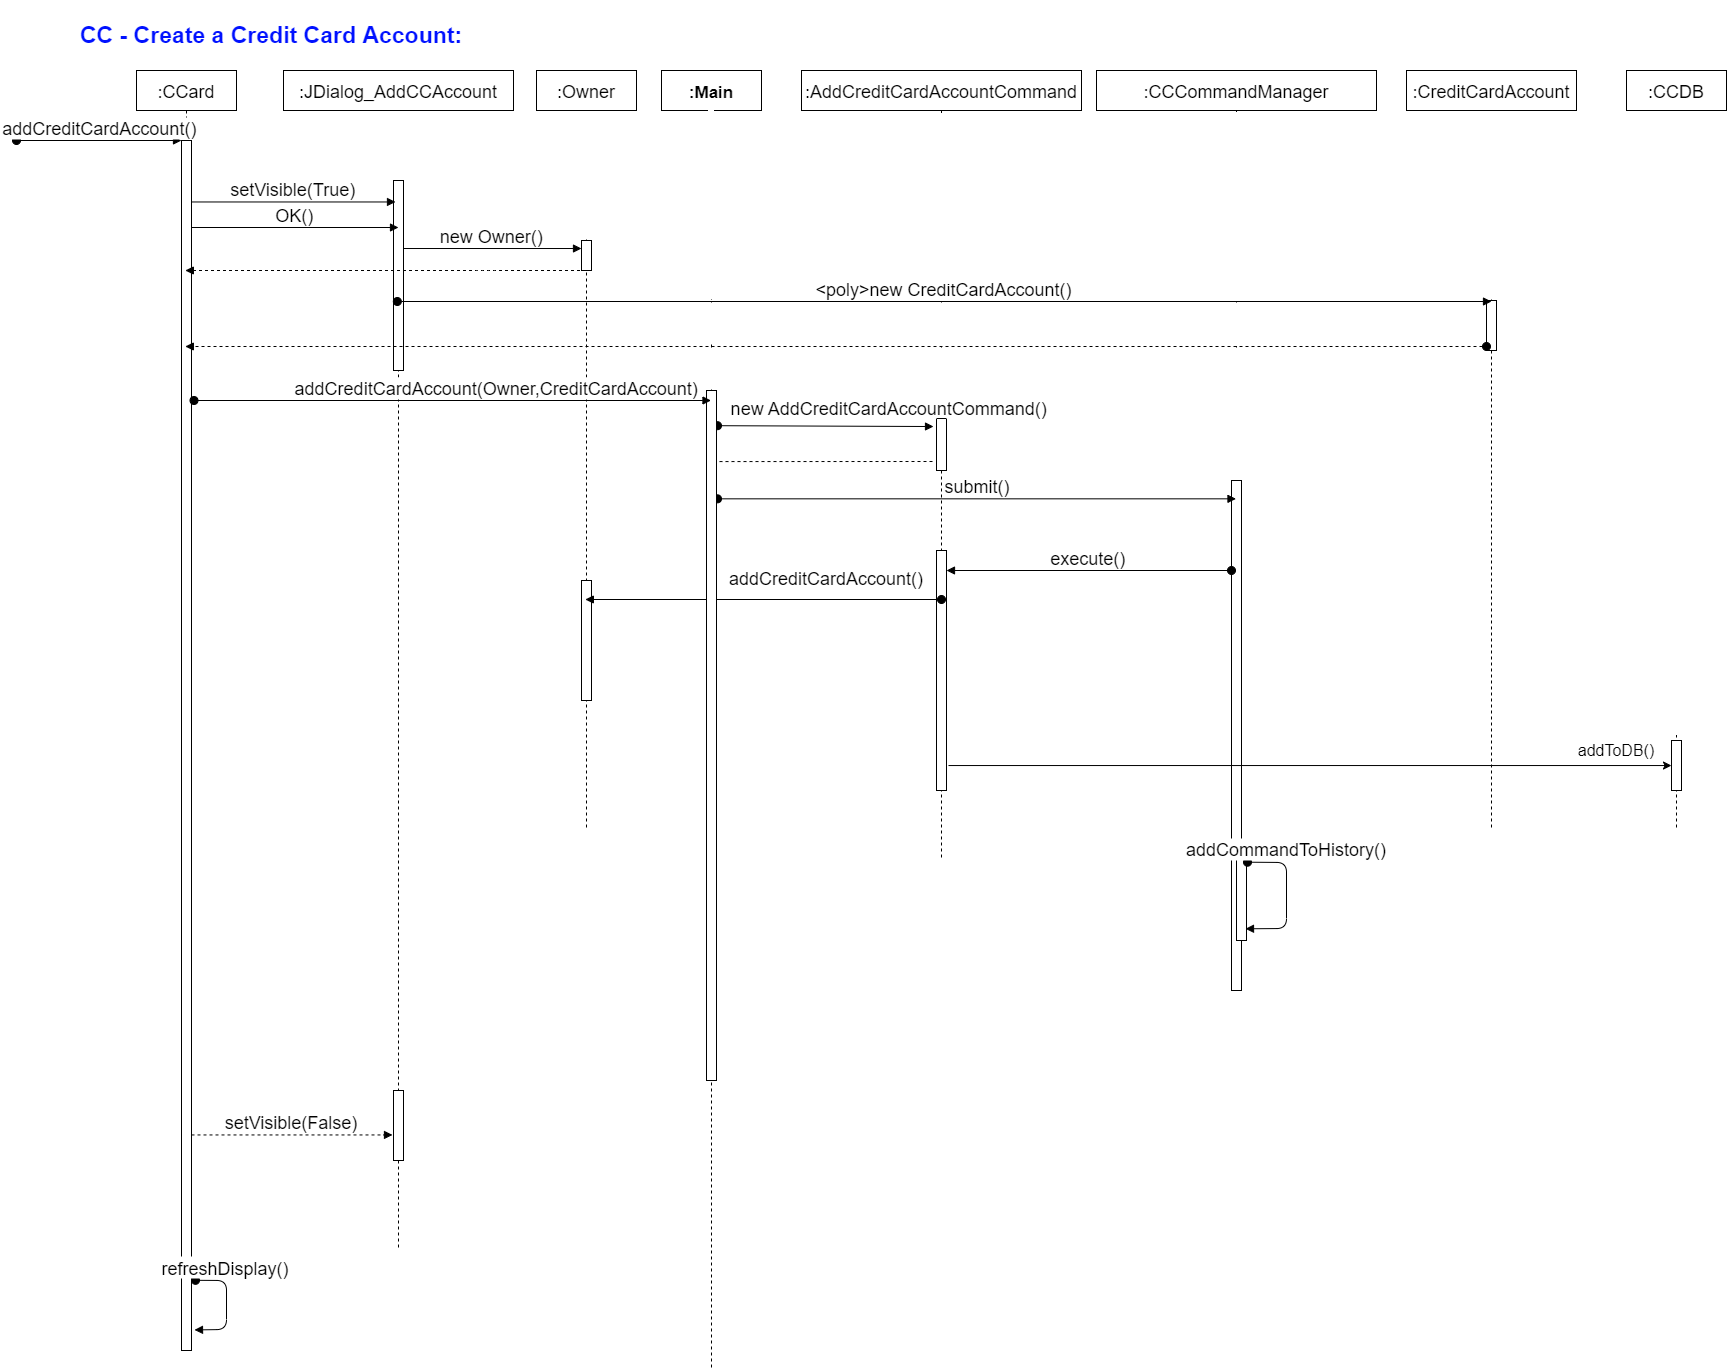

The diagram above was exported from draw.io. Its source (the exported page's mxGraphModel, read from the mxfile embedded in the PNG):
<mxGraphModel dx="3220" dy="1228" grid="1" gridSize="10" guides="1" tooltips="1" connect="1" arrows="1" fold="1" page="1" pageScale="1" pageWidth="850" pageHeight="1100" math="0" shadow="0">
  <root>
    <mxCell id="0" />
    <mxCell id="1" parent="0" />
    <mxCell id="2" value=":CCard" style="shape=umlLifeline;perimeter=lifelinePerimeter;container=1;collapsible=0;recursiveResize=0;rounded=0;shadow=0;strokeWidth=1;fontSize=18;" vertex="1" parent="1">
      <mxGeometry y="80" width="100" height="1280" as="geometry" />
    </mxCell>
    <mxCell id="3" value="" style="points=[];perimeter=orthogonalPerimeter;rounded=0;shadow=0;strokeWidth=1;fontSize=18;" vertex="1" parent="2">
      <mxGeometry x="45" y="70" width="10" height="1210" as="geometry" />
    </mxCell>
    <mxCell id="4" value="addCreditCardAccount()" style="verticalAlign=bottom;startArrow=oval;endArrow=block;startSize=8;shadow=0;strokeWidth=1;fontSize=18;" edge="1" parent="2" target="3">
      <mxGeometry relative="1" as="geometry">
        <mxPoint x="-120" y="70" as="sourcePoint" />
      </mxGeometry>
    </mxCell>
    <mxCell id="5" value="refreshDisplay()" style="verticalAlign=bottom;startArrow=oval;endArrow=block;startSize=8;shadow=0;strokeWidth=1;exitX=1.4;exitY=0.942;exitDx=0;exitDy=0;exitPerimeter=0;fontSize=18;entryX=1.3;entryY=0.983;entryDx=0;entryDy=0;entryPerimeter=0;" edge="1" parent="2" source="3" target="3">
      <mxGeometry x="-0.4657" relative="1" as="geometry">
        <mxPoint x="61" y="800" as="sourcePoint" />
        <mxPoint x="59" y="866.5999999999999" as="targetPoint" />
        <Array as="points">
          <mxPoint x="90" y="1210" />
          <mxPoint x="90" y="1259" />
        </Array>
        <mxPoint as="offset" />
      </mxGeometry>
    </mxCell>
    <mxCell id="6" value=":JDialog_AddCCAccount" style="shape=umlLifeline;perimeter=lifelinePerimeter;container=1;collapsible=0;recursiveResize=0;rounded=0;shadow=0;strokeWidth=1;fontSize=18;" vertex="1" parent="1">
      <mxGeometry x="147" y="80" width="230" height="1180" as="geometry" />
    </mxCell>
    <mxCell id="7" value="" style="points=[];perimeter=orthogonalPerimeter;rounded=0;shadow=0;strokeWidth=1;fontSize=18;" vertex="1" parent="6">
      <mxGeometry x="110" y="110" width="10" height="190" as="geometry" />
    </mxCell>
    <mxCell id="8" value="" style="points=[];perimeter=orthogonalPerimeter;rounded=0;shadow=0;strokeWidth=1;fontSize=18;" vertex="1" parent="6">
      <mxGeometry x="110" y="1020" width="10" height="70" as="geometry" />
    </mxCell>
    <mxCell id="9" value="setVisible(True)" style="verticalAlign=bottom;endArrow=block;entryX=0.2;entryY=0.113;shadow=0;strokeWidth=1;entryDx=0;entryDy=0;entryPerimeter=0;fontSize=18;" edge="1" source="3" target="7" parent="1">
      <mxGeometry relative="1" as="geometry">
        <mxPoint y="200" as="sourcePoint" />
        <mxPoint x="165" y="210.0000000000001" as="targetPoint" />
      </mxGeometry>
    </mxCell>
    <mxCell id="10" value="OK()" style="verticalAlign=bottom;endArrow=block;shadow=0;strokeWidth=1;fontSize=18;" edge="1" parent="1">
      <mxGeometry relative="1" as="geometry">
        <mxPoint x="55" y="237" as="sourcePoint" />
        <mxPoint x="262" y="237" as="targetPoint" />
      </mxGeometry>
    </mxCell>
    <mxCell id="11" value=":AddCreditCardAccountCommand" style="shape=umlLifeline;perimeter=lifelinePerimeter;container=1;collapsible=0;recursiveResize=0;rounded=0;shadow=0;strokeWidth=1;fontSize=18;" vertex="1" parent="1">
      <mxGeometry x="665" y="80" width="280" height="790" as="geometry" />
    </mxCell>
    <mxCell id="12" value="" style="points=[];perimeter=orthogonalPerimeter;rounded=0;shadow=0;strokeWidth=1;fontSize=18;" vertex="1" parent="11">
      <mxGeometry x="135" y="480" width="10" height="240" as="geometry" />
    </mxCell>
    <mxCell id="13" value="" style="points=[];perimeter=orthogonalPerimeter;rounded=0;shadow=0;strokeWidth=1;fontSize=18;" vertex="1" parent="11">
      <mxGeometry x="135" y="340" width="10" height="60" as="geometry" />
    </mxCell>
    <mxCell id="14" value="new AddCreditCardAccountCommand()" style="verticalAlign=bottom;startArrow=oval;endArrow=block;startSize=8;shadow=0;strokeWidth=1;entryX=-0.3;entryY=0.267;entryDx=0;entryDy=0;entryPerimeter=0;fontSize=18;exitX=1.1;exitY=0.051;exitDx=0;exitDy=0;exitPerimeter=0;" edge="1" source="39" target="13" parent="1">
      <mxGeometry x="0.582" y="6" relative="1" as="geometry">
        <mxPoint x="200" y="360" as="sourcePoint" />
        <mxPoint x="660" y="437" as="targetPoint" />
        <mxPoint as="offset" />
      </mxGeometry>
    </mxCell>
    <mxCell id="15" value=":CCCommandManager" style="shape=umlLifeline;perimeter=lifelinePerimeter;container=1;collapsible=0;recursiveResize=0;rounded=0;shadow=0;strokeWidth=1;fontSize=18;" vertex="1" parent="1">
      <mxGeometry x="960" y="80" width="280" height="920" as="geometry" />
    </mxCell>
    <mxCell id="16" value="" style="points=[];perimeter=orthogonalPerimeter;rounded=0;shadow=0;strokeWidth=1;fontSize=18;" vertex="1" parent="15">
      <mxGeometry x="135" y="410" width="10" height="510" as="geometry" />
    </mxCell>
    <mxCell id="17" value="" style="points=[];perimeter=orthogonalPerimeter;rounded=0;shadow=0;strokeWidth=1;fontSize=18;" vertex="1" parent="15">
      <mxGeometry x="140" y="770" width="10" height="100" as="geometry" />
    </mxCell>
    <mxCell id="18" value="addCommandToHistory()" style="verticalAlign=bottom;startArrow=oval;endArrow=block;startSize=8;shadow=0;strokeWidth=1;exitX=1.1;exitY=0.217;exitDx=0;exitDy=0;exitPerimeter=0;entryX=0.9;entryY=0.883;entryDx=0;entryDy=0;entryPerimeter=0;fontSize=18;" edge="1" parent="15" source="17" target="17">
      <mxGeometry x="-0.4657" relative="1" as="geometry">
        <mxPoint x="340" y="670" as="sourcePoint" />
        <mxPoint x="410" y="630" as="targetPoint" />
        <Array as="points">
          <mxPoint x="190" y="792" />
          <mxPoint x="190" y="858" />
        </Array>
        <mxPoint as="offset" />
      </mxGeometry>
    </mxCell>
    <mxCell id="19" value="" style="verticalAlign=bottom;endArrow=block;shadow=0;strokeWidth=1;dashed=1;exitX=-0.4;exitY=0.85;exitDx=0;exitDy=0;exitPerimeter=0;fontSize=18;entryX=0.1;entryY=0.103;entryDx=0;entryDy=0;entryPerimeter=0;" edge="1" source="13" target="39" parent="1">
      <mxGeometry relative="1" as="geometry">
        <mxPoint x="575" y="389" as="sourcePoint" />
        <mxPoint x="220" y="471" as="targetPoint" />
      </mxGeometry>
    </mxCell>
    <mxCell id="20" value="submit()" style="verticalAlign=bottom;startArrow=oval;endArrow=block;startSize=8;shadow=0;strokeWidth=1;fontSize=18;exitX=1.1;exitY=0.157;exitDx=0;exitDy=0;exitPerimeter=0;" edge="1" source="39" target="15" parent="1">
      <mxGeometry relative="1" as="geometry">
        <mxPoint x="570" y="511" as="sourcePoint" />
        <mxPoint x="585" y="440" as="targetPoint" />
      </mxGeometry>
    </mxCell>
    <mxCell id="21" value=":Owner" style="shape=umlLifeline;perimeter=lifelinePerimeter;container=1;collapsible=0;recursiveResize=0;rounded=0;shadow=0;strokeWidth=1;fontSize=18;" vertex="1" parent="1">
      <mxGeometry x="400" y="80" width="100" height="760" as="geometry" />
    </mxCell>
    <mxCell id="22" value="" style="points=[];perimeter=orthogonalPerimeter;rounded=0;shadow=0;strokeWidth=1;fontSize=18;" vertex="1" parent="21">
      <mxGeometry x="45" y="170" width="10" height="30" as="geometry" />
    </mxCell>
    <mxCell id="23" value="" style="points=[];perimeter=orthogonalPerimeter;rounded=0;shadow=0;strokeWidth=1;fontSize=18;" vertex="1" parent="21">
      <mxGeometry x="45" y="510" width="10" height="120" as="geometry" />
    </mxCell>
    <mxCell id="24" value="execute()" style="verticalAlign=bottom;startArrow=oval;endArrow=block;startSize=8;shadow=0;strokeWidth=1;fontSize=18;" edge="1" parent="1">
      <mxGeometry relative="1" as="geometry">
        <mxPoint x="1095" y="580" as="sourcePoint" />
        <mxPoint x="810" y="580" as="targetPoint" />
      </mxGeometry>
    </mxCell>
    <mxCell id="25" value="new Owner()" style="verticalAlign=bottom;endArrow=block;entryX=0;entryY=0.267;shadow=0;strokeWidth=1;entryDx=0;entryDy=0;entryPerimeter=0;fontSize=18;" edge="1" source="7" target="22" parent="1">
      <mxGeometry relative="1" as="geometry">
        <mxPoint x="262" y="298" as="sourcePoint" />
        <mxPoint x="356.5" y="300" as="targetPoint" />
      </mxGeometry>
    </mxCell>
    <mxCell id="26" value="addCreditCardAccount()" style="verticalAlign=bottom;startArrow=oval;endArrow=block;startSize=8;shadow=0;strokeWidth=1;fontSize=18;" edge="1" target="21" parent="1">
      <mxGeometry x="-0.353" y="-9" relative="1" as="geometry">
        <mxPoint x="805" y="609.0000000000002" as="sourcePoint" />
        <mxPoint x="593" y="609" as="targetPoint" />
        <mxPoint as="offset" />
      </mxGeometry>
    </mxCell>
    <mxCell id="27" value="setVisible(False)" style="verticalAlign=bottom;endArrow=block;entryX=-0.1;entryY=0.635;shadow=0;strokeWidth=1;entryDx=0;entryDy=0;entryPerimeter=0;fontSize=18;dashed=1;" edge="1" source="3" target="8" parent="1">
      <mxGeometry relative="1" as="geometry">
        <mxPoint x="70" y="770" as="sourcePoint" />
        <mxPoint x="253" y="770.01" as="targetPoint" />
      </mxGeometry>
    </mxCell>
    <mxCell id="28" value="" style="verticalAlign=bottom;endArrow=block;shadow=0;strokeWidth=1;dashed=1;fontSize=18;" edge="1" source="21" target="2" parent="1">
      <mxGeometry relative="1" as="geometry">
        <mxPoint x="447" y="358" as="sourcePoint" />
        <mxPoint x="260" y="280" as="targetPoint" />
        <Array as="points">
          <mxPoint x="350" y="280" />
        </Array>
      </mxGeometry>
    </mxCell>
    <mxCell id="29" value=":CreditCardAccount" style="shape=umlLifeline;perimeter=lifelinePerimeter;container=1;collapsible=0;recursiveResize=0;rounded=0;shadow=0;strokeWidth=1;fontSize=18;" vertex="1" parent="1">
      <mxGeometry x="1270" y="80" width="170" height="760" as="geometry" />
    </mxCell>
    <mxCell id="30" value="" style="points=[];perimeter=orthogonalPerimeter;rounded=0;shadow=0;strokeWidth=1;fontSize=18;" vertex="1" parent="29">
      <mxGeometry x="80" y="230" width="10" height="50" as="geometry" />
    </mxCell>
    <mxCell id="31" value="&lt;poly&gt;new CreditCardAccount()" style="verticalAlign=bottom;startArrow=oval;endArrow=block;startSize=8;shadow=0;strokeWidth=1;fontSize=18;" edge="1" source="6" parent="1">
      <mxGeometry relative="1" as="geometry">
        <mxPoint x="600" y="309.9999999999999" as="sourcePoint" />
        <mxPoint x="1355" y="311" as="targetPoint" />
      </mxGeometry>
    </mxCell>
    <mxCell id="32" value=":CCDB" style="shape=umlLifeline;perimeter=lifelinePerimeter;container=1;collapsible=0;recursiveResize=0;rounded=0;shadow=0;strokeWidth=1;fontSize=18;" vertex="1" parent="1">
      <mxGeometry x="1490" y="80" width="100" height="760" as="geometry" />
    </mxCell>
    <mxCell id="33" value="" style="points=[];perimeter=orthogonalPerimeter;rounded=0;shadow=0;strokeWidth=1;fontSize=18;" vertex="1" parent="32">
      <mxGeometry x="45" y="670" width="10" height="50" as="geometry" />
    </mxCell>
    <mxCell id="34" value="" style="verticalAlign=bottom;startArrow=oval;endArrow=block;startSize=8;shadow=0;strokeWidth=1;fontSize=18;dashed=1;exitX=0;exitY=0.92;exitDx=0;exitDy=0;exitPerimeter=0;" edge="1" source="30" target="2" parent="1">
      <mxGeometry relative="1" as="geometry">
        <mxPoint x="1300" y="671" as="sourcePoint" />
        <mxPoint x="1300" y="670" as="targetPoint" />
        <Array as="points" />
      </mxGeometry>
    </mxCell>
    <mxCell id="35" value="CC - Create a Credit Card Account:" style="text;html=1;strokeColor=none;fillColor=none;align=center;verticalAlign=middle;whiteSpace=wrap;rounded=0;fontSize=23;fontStyle=1;fontColor=#0011FF;" vertex="1" parent="1">
      <mxGeometry x="-100" y="10" width="470" height="70" as="geometry" />
    </mxCell>
    <mxCell id="36" style="edgeStyle=orthogonalEdgeStyle;rounded=0;orthogonalLoop=1;jettySize=auto;html=1;exitX=1.2;exitY=0.896;exitDx=0;exitDy=0;exitPerimeter=0;" edge="1" source="12" target="33" parent="1">
      <mxGeometry relative="1" as="geometry" />
    </mxCell>
    <mxCell id="37" value="&lt;font style=&quot;font-size: 16px&quot;&gt;addToDB()&lt;/font&gt;" style="text;html=1;strokeColor=none;fillColor=none;align=center;verticalAlign=middle;whiteSpace=wrap;rounded=0;" vertex="1" parent="1">
      <mxGeometry x="1460" y="750" width="40" height="20" as="geometry" />
    </mxCell>
    <mxCell id="38" value=":Main" style="shape=umlLifeline;perimeter=lifelinePerimeter;container=1;collapsible=0;recursiveResize=0;rounded=0;shadow=0;strokeWidth=1;fontSize=17;fontStyle=1" vertex="1" parent="1">
      <mxGeometry x="525" y="80" width="100" height="1300" as="geometry" />
    </mxCell>
    <mxCell id="39" value="" style="points=[];perimeter=orthogonalPerimeter;rounded=0;shadow=0;strokeWidth=1;fontSize=17;fontStyle=1" vertex="1" parent="38">
      <mxGeometry x="45" y="320" width="10" height="690" as="geometry" />
    </mxCell>
    <mxCell id="40" value="addCreditCardAccount(Owner,CreditCardAccount)" style="verticalAlign=bottom;startArrow=oval;endArrow=block;startSize=8;shadow=0;strokeWidth=1;fontSize=18;exitX=0.2;exitY=0.051;exitDx=0;exitDy=0;exitPerimeter=0;" edge="1" target="38" parent="1">
      <mxGeometry x="0.1702" relative="1" as="geometry">
        <mxPoint x="57.5" y="410" as="sourcePoint" />
        <mxPoint x="282.5" y="410.83" as="targetPoint" />
        <mxPoint x="1" as="offset" />
      </mxGeometry>
    </mxCell>
  </root>
</mxGraphModel>